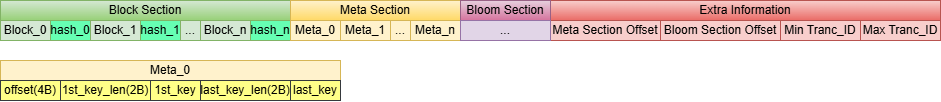

The diagram above was exported from draw.io. Its source (the exported page's mxGraphModel, read from the mxfile embedded in the PNG):
<mxGraphModel dx="1723" dy="1002" grid="1" gridSize="10" guides="1" tooltips="1" connect="1" arrows="1" fold="1" page="1" pageScale="1" pageWidth="827" pageHeight="1169" math="0" shadow="0">
  <root>
    <mxCell id="0" />
    <mxCell id="1" parent="0" />
    <mxCell id="uVJpcQjKeSLrVCQlvpav-6" value="&lt;div&gt;Block Section&lt;/div&gt;" style="rounded=0;whiteSpace=wrap;html=1;fillColor=#d5e8d4;strokeColor=#82b366;gradientColor=#97d077;" parent="1" vertex="1">
      <mxGeometry x="250" y="550" width="290" height="20" as="geometry" />
    </mxCell>
    <mxCell id="uVJpcQjKeSLrVCQlvpav-11" value="&lt;div&gt;Meta Section&lt;/div&gt;" style="rounded=0;whiteSpace=wrap;html=1;fillColor=#fff2cc;strokeColor=#d6b656;gradientColor=#ffd966;" parent="1" vertex="1">
      <mxGeometry x="540" y="550" width="170" height="20" as="geometry" />
    </mxCell>
    <mxCell id="uVJpcQjKeSLrVCQlvpav-12" value="&lt;div&gt;Block_0&lt;/div&gt;" style="rounded=0;whiteSpace=wrap;html=1;fillColor=#d5e8d4;strokeColor=#82b366;" parent="1" vertex="1">
      <mxGeometry x="250" y="570" width="50" height="20" as="geometry" />
    </mxCell>
    <mxCell id="uVJpcQjKeSLrVCQlvpav-13" value="&lt;div&gt;hash_0&lt;/div&gt;" style="rounded=0;whiteSpace=wrap;html=1;fillColor=#66FFB3;strokeColor=#82b366;" parent="1" vertex="1">
      <mxGeometry x="300" y="570" width="40" height="20" as="geometry" />
    </mxCell>
    <mxCell id="uVJpcQjKeSLrVCQlvpav-14" value="&lt;div&gt;Block_1&lt;/div&gt;" style="rounded=0;whiteSpace=wrap;html=1;fillColor=#d5e8d4;strokeColor=#82b366;" parent="1" vertex="1">
      <mxGeometry x="340" y="570" width="50" height="20" as="geometry" />
    </mxCell>
    <mxCell id="uVJpcQjKeSLrVCQlvpav-15" value="&lt;div&gt;hash_1&lt;/div&gt;" style="rounded=0;whiteSpace=wrap;html=1;fillColor=#66FFB3;strokeColor=#82b366;" parent="1" vertex="1">
      <mxGeometry x="390" y="570" width="40" height="20" as="geometry" />
    </mxCell>
    <mxCell id="uVJpcQjKeSLrVCQlvpav-16" value="&lt;div&gt;...&lt;/div&gt;" style="rounded=0;whiteSpace=wrap;html=1;fillColor=#d5e8d4;strokeColor=#82b366;" parent="1" vertex="1">
      <mxGeometry x="430" y="570" width="20" height="20" as="geometry" />
    </mxCell>
    <mxCell id="uVJpcQjKeSLrVCQlvpav-17" value="&lt;div&gt;Block_n&lt;/div&gt;" style="rounded=0;whiteSpace=wrap;html=1;fillColor=#d5e8d4;strokeColor=#82b366;" parent="1" vertex="1">
      <mxGeometry x="450" y="570" width="50" height="20" as="geometry" />
    </mxCell>
    <mxCell id="uVJpcQjKeSLrVCQlvpav-18" value="&lt;div&gt;hash_n&lt;/div&gt;" style="rounded=0;whiteSpace=wrap;html=1;fillColor=#66FFB3;strokeColor=#82b366;" parent="1" vertex="1">
      <mxGeometry x="500" y="570" width="40" height="20" as="geometry" />
    </mxCell>
    <mxCell id="uVJpcQjKeSLrVCQlvpav-19" value="&lt;div&gt;Meta_0&lt;/div&gt;" style="rounded=0;whiteSpace=wrap;html=1;fillColor=#fff2cc;strokeColor=#d6b656;" parent="1" vertex="1">
      <mxGeometry x="540" y="570" width="50" height="20" as="geometry" />
    </mxCell>
    <mxCell id="uVJpcQjKeSLrVCQlvpav-20" value="&lt;div&gt;Meta_1&lt;/div&gt;" style="rounded=0;whiteSpace=wrap;html=1;fillColor=#fff2cc;strokeColor=#d6b656;" parent="1" vertex="1">
      <mxGeometry x="590" y="570" width="50" height="20" as="geometry" />
    </mxCell>
    <mxCell id="uVJpcQjKeSLrVCQlvpav-21" value="&lt;div&gt;Meta_n&lt;/div&gt;" style="rounded=0;whiteSpace=wrap;html=1;fillColor=#fff2cc;strokeColor=#d6b656;" parent="1" vertex="1">
      <mxGeometry x="660" y="570" width="50" height="20" as="geometry" />
    </mxCell>
    <mxCell id="uVJpcQjKeSLrVCQlvpav-22" value="&lt;div&gt;...&lt;/div&gt;" style="rounded=0;whiteSpace=wrap;html=1;fillColor=#fff2cc;strokeColor=#d6b656;" parent="1" vertex="1">
      <mxGeometry x="640" y="570" width="20" height="20" as="geometry" />
    </mxCell>
    <mxCell id="uVJpcQjKeSLrVCQlvpav-23" value="&lt;div&gt;Extra Information&lt;/div&gt;" style="rounded=0;whiteSpace=wrap;html=1;fillColor=#f8cecc;strokeColor=#b85450;gradientColor=#ea6b66;" parent="1" vertex="1">
      <mxGeometry x="800" y="550" width="390" height="20" as="geometry" />
    </mxCell>
    <mxCell id="uVJpcQjKeSLrVCQlvpav-24" value="Meta Section Offset" style="rounded=0;whiteSpace=wrap;html=1;fillColor=#f8cecc;strokeColor=#b85450;" parent="1" vertex="1">
      <mxGeometry x="800" y="570" width="110" height="20" as="geometry" />
    </mxCell>
    <mxCell id="uVJpcQjKeSLrVCQlvpav-26" value="&lt;div&gt;Meta_0&lt;/div&gt;" style="rounded=0;whiteSpace=wrap;html=1;fillColor=#fff2cc;strokeColor=#d6b656;" parent="1" vertex="1">
      <mxGeometry x="250" y="610" width="340" height="20" as="geometry" />
    </mxCell>
    <mxCell id="uVJpcQjKeSLrVCQlvpav-27" value="&lt;div&gt;offset(4B)&lt;/div&gt;" style="rounded=0;whiteSpace=wrap;html=1;fillColor=#ffff88;strokeColor=#36393d;" parent="1" vertex="1">
      <mxGeometry x="250" y="630" width="60" height="20" as="geometry" />
    </mxCell>
    <mxCell id="uVJpcQjKeSLrVCQlvpav-28" value="&lt;div&gt;1st_key_len(2B)&lt;/div&gt;" style="rounded=0;whiteSpace=wrap;html=1;fillColor=#ffff88;strokeColor=#36393d;" parent="1" vertex="1">
      <mxGeometry x="310" y="630" width="90" height="20" as="geometry" />
    </mxCell>
    <mxCell id="uVJpcQjKeSLrVCQlvpav-30" value="&lt;div&gt;1st_key&lt;/div&gt;" style="rounded=0;whiteSpace=wrap;html=1;fillColor=#ffff88;strokeColor=#36393d;" parent="1" vertex="1">
      <mxGeometry x="400" y="630" width="50" height="20" as="geometry" />
    </mxCell>
    <mxCell id="uVJpcQjKeSLrVCQlvpav-31" value="&lt;div&gt;last_key_len(2B)&lt;/div&gt;" style="rounded=0;whiteSpace=wrap;html=1;fillColor=#ffff88;strokeColor=#36393d;" parent="1" vertex="1">
      <mxGeometry x="450" y="630" width="90" height="20" as="geometry" />
    </mxCell>
    <mxCell id="uVJpcQjKeSLrVCQlvpav-32" value="&lt;div&gt;last_key&lt;/div&gt;" style="rounded=0;whiteSpace=wrap;html=1;fillColor=#ffff88;strokeColor=#36393d;" parent="1" vertex="1">
      <mxGeometry x="540" y="630" width="50" height="20" as="geometry" />
    </mxCell>
    <mxCell id="lUlKPPrIv3loBIFlqYlE-1" value="Bloom Section Offset" style="rounded=0;whiteSpace=wrap;html=1;fillColor=#f8cecc;strokeColor=#b85450;" parent="1" vertex="1">
      <mxGeometry x="910" y="570" width="120" height="20" as="geometry" />
    </mxCell>
    <mxCell id="lUlKPPrIv3loBIFlqYlE-2" value="&lt;div&gt;Bloom Section&lt;/div&gt;" style="rounded=0;whiteSpace=wrap;html=1;fillColor=#e6d0de;strokeColor=#996185;gradientColor=#d5739d;" parent="1" vertex="1">
      <mxGeometry x="710" y="550" width="90" height="20" as="geometry" />
    </mxCell>
    <mxCell id="lUlKPPrIv3loBIFlqYlE-3" value="..." style="rounded=0;whiteSpace=wrap;html=1;fillColor=#e1d5e7;strokeColor=#9673a6;" parent="1" vertex="1">
      <mxGeometry x="710" y="570" width="90" height="20" as="geometry" />
    </mxCell>
    <mxCell id="bBdFV_rDSEAyPviX_Hr4-1" value="Min Tranc_ID" style="rounded=0;whiteSpace=wrap;html=1;fillColor=#f8cecc;strokeColor=#b85450;" vertex="1" parent="1">
      <mxGeometry x="1030" y="570" width="80" height="20" as="geometry" />
    </mxCell>
    <mxCell id="bBdFV_rDSEAyPviX_Hr4-2" value="Max Tranc_ID" style="rounded=0;whiteSpace=wrap;html=1;fillColor=#f8cecc;strokeColor=#b85450;" vertex="1" parent="1">
      <mxGeometry x="1110" y="570" width="80" height="20" as="geometry" />
    </mxCell>
  </root>
</mxGraphModel>